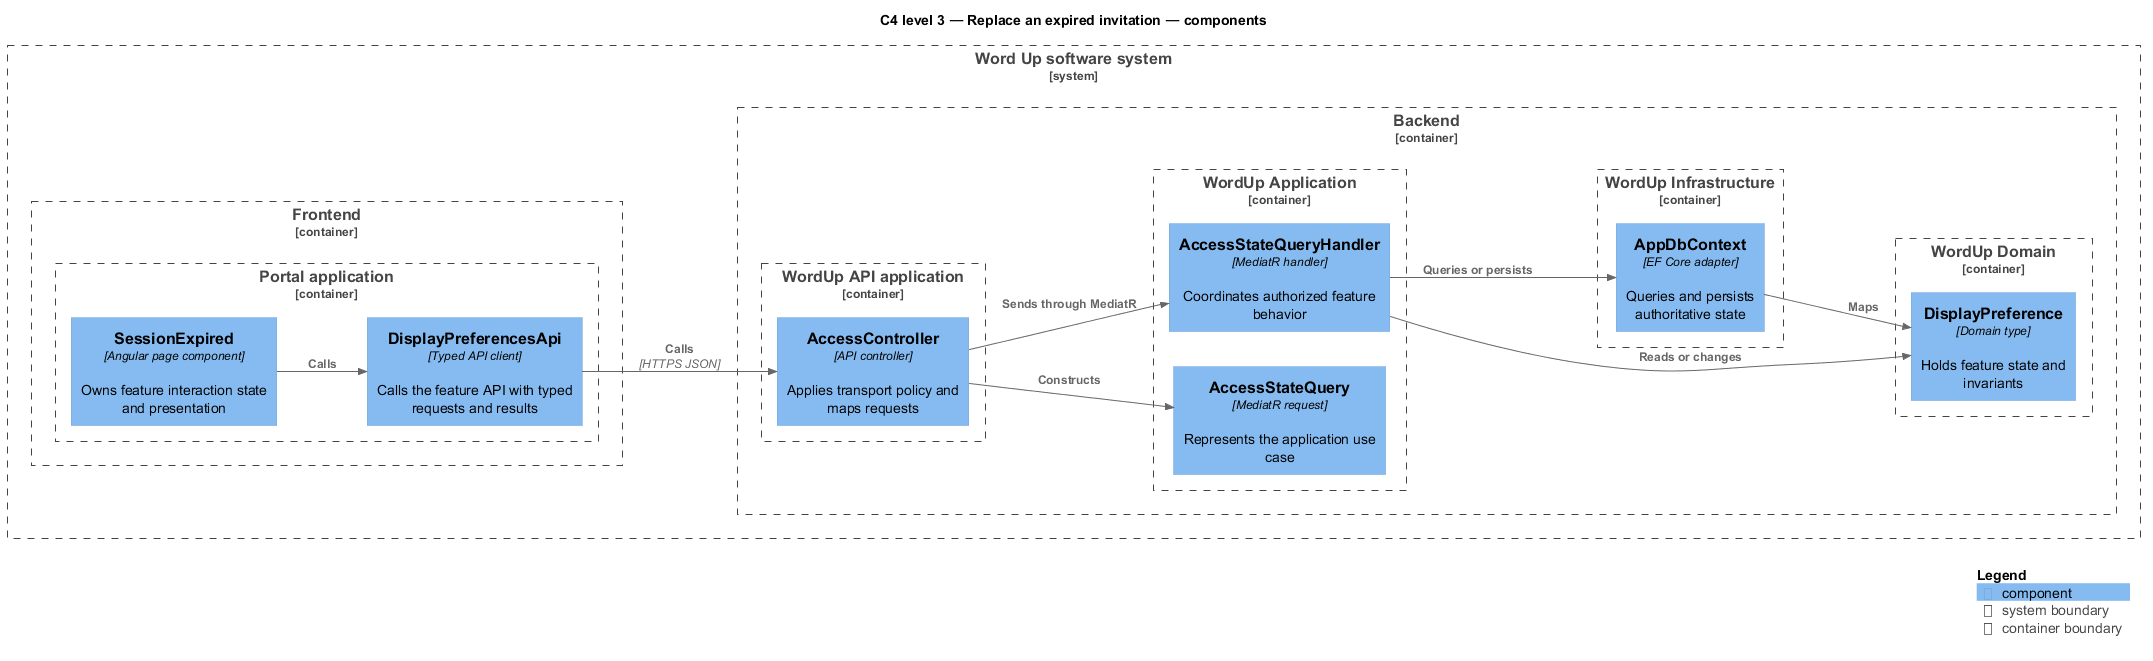

The diagram above was rendered by PlantUML. Its source (embedded in the PNG):
@startuml
!include <C4/C4_Component>
LAYOUT_LEFT_RIGHT()
title C4 level 3 — Replace an expired invitation — components
System_Boundary(wordup, "Word Up software system") {
  Container_Boundary(frontend, "Frontend") {
    Container_Boundary(frontend_app, "Portal application") {
      Component(page, "SessionExpired", "Angular page component", "Owns feature interaction state and presentation")
      Component(client, "DisplayPreferencesApi", "Typed API client", "Calls the feature API with typed requests and results")
    }
  }
  Container_Boundary(backend, "Backend") {
    Container_Boundary(api_app, "WordUp API application") {
      Component(controller, "AccessController", "API controller", "Applies transport policy and maps requests")
    }
    Container_Boundary(application, "WordUp Application") {
      Component(request, "AccessStateQuery", "MediatR request", "Represents the application use case")
      Component(handler, "AccessStateQueryHandler", "MediatR handler", "Coordinates authorized feature behavior")
    }
    Container_Boundary(domain, "WordUp Domain") {
      Component(entity, "DisplayPreference", "Domain type", "Holds feature state and invariants")
    }
    Container_Boundary(infrastructure, "WordUp Infrastructure") {
      Component(persistence, "AppDbContext", "EF Core adapter", "Queries and persists authoritative state")
    }
  }
}
Rel(page, client, "Calls")
Rel(client, controller, "Calls", "HTTPS JSON")
Rel(controller, request, "Constructs")
Rel(controller, handler, "Sends through MediatR")
Rel(handler, entity, "Reads or changes")
Rel(handler, persistence, "Queries or persists")
Rel(persistence, entity, "Maps")
SHOW_LEGEND()
@enduml